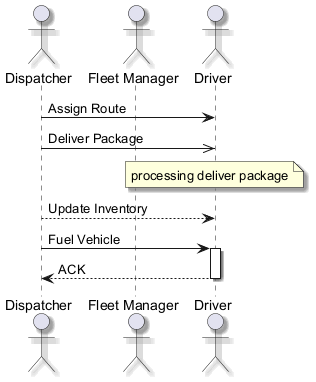

The diagram above was rendered by PlantUML. Its source (embedded in the PNG):
@startuml
skinparam backgroundColor #FFFFFF
skinparam classBackgroundColor #F3E5F5
skinparam classBorderColor #6A1B9A
skinparam shadowing true
actor "Dispatcher" as D
actor "Fleet Manager" as FM
actor "Driver" as D2
D -> D2 : Assign Route
D ->> D2 : Deliver Package
note over D2 : processing deliver package
D --> D2 : Update Inventory
D -> D2 : Fuel Vehicle
activate D2
D2 --> D : ACK
deactivate D2
@enduml